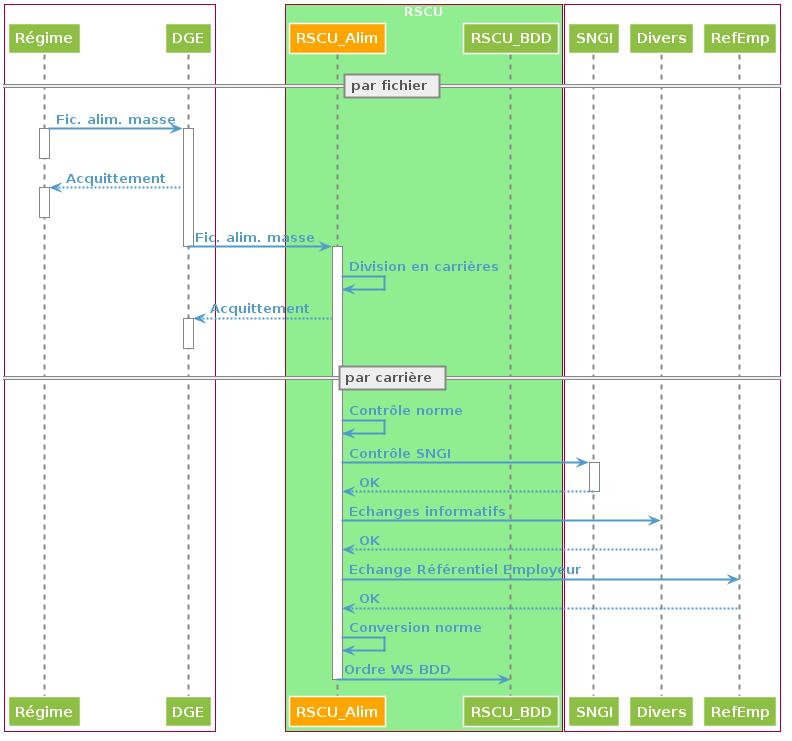

The diagram above was rendered by PlantUML. Its source (embedded in the PNG):
@startuml

skinparam backgroundColor transparent
skinparam defaultFontColor #519BC8
skinparam defaultFontStyle bold
skinparam arrowColor #519BC8
skinparam arrowThickness 2
skinparam shadowing false

skinparam actor {
    borderColor #EF525B
    backgroundColor #EF525B
    fontColor #EF525B
}
skinparam agent {
    borderColor white
    backGroundcolor #8DBF44
    fontColor white
}
skinparam database {
    borderColor white
    backGroundcolor #519BC8
    fontColor white
} 
skinparam rectangle {
    borderColor #888888
    backGroundcolor #EEEEEE
    fontColor #888888
}
skinparam cloud {
    borderColor #888888
    backGroundcolor #EEEEEE
    fontColor #888888
}
skinparam folder {
    borderColor #888888
    backGroundcolor #EEEEEE
    fontColor #888888
}
skinparam package {
    borderColor #888888
    backGroundcolor #EEEEEE
    fontColor #888888
}
skinparam frame {
    borderColor black
    backGroundcolor white
    fontColor 888888
}
skinparam component {
    borderColor white
    backGroundcolor #8DBF44
    fontColor white
}
skinparam artifact {
    borderColor white
    backGroundcolor #8DBF44
    fontColor white
}
skinparam node {
    borderColor white
    backGroundcolor #8DBF44
    fontColor white
}
skinparam queue {
    borderColor white
    backGroundcolor #8DBF44
    fontColor white
}
skinparam file {
    borderColor white
    backGroundcolor #888888
    fontColor white
}
skinparam storage {
    borderColor white
    backGroundcolor #8DBF44
    fontColor white
}
skinparam interface {
    borderColor #B30C37
    backGroundcolor #EF525B
}
skinparam boundary {
    borderColor #B30C37
    backGroundcolor #EF525B
}
skinparam entity {
    borderColor #B30C37
    backGroundcolor #EF525B
}
skinparam control {
    borderColor #B30C37
    backGroundcolor #EF525B
}
skinparam sequence {
    BoxFontColor white
    ParticipantFontColor white
    ParticipantBackgroundColor #8DBF44
    ParticipantBorderColor white
	LifeLineBorderColor #888888
	LifeLineBorderThickness 2
    DividerFontColor #555555
    DividerBorderColor #888888
    DividerBackGroundcolor #EEEEEE
}
skinparam usecase {
    borderColor white
    fontColor white
    backgroundColor #8DBF44
}
skinparam activity {
    startColor #B30C37
    endColor #B30C37
    borderColor white
    fontColor white
    backgroundColor #8DBF44
    diamondBackgroundColor #EEEEEE
    diamondBorderColor #888888
    diamondFontColor #888888
}
box "Partenaires" #White
	participant Régime
	participant DGE
end box
box "RSCU" #LightGreen
	participant RSCU_Alim #Orange
	participant RSCU_BDD
end box
box "Systèmes participants" #White
	participant SNGI
	participant Divers
	participant RefEmp
end box

== par fichier ==
Régime -> DGE: Fic. alim. masse
activate Régime
deactivate Régime
activate DGE
DGE --> Régime: Acquittement
activate Régime
deactivate Régime
DGE -> RSCU_Alim: Fic. alim. masse
deactivate DGE
activate RSCU_Alim
RSCU_Alim -> RSCU_Alim: Division en carrières
RSCU_Alim --> DGE: Acquittement
activate DGE
deactivate DGE

== par carrière ==
RSCU_Alim -> RSCU_Alim: Contrôle norme
RSCU_Alim -> SNGI: Contrôle SNGI
activate SNGI
SNGI --> RSCU_Alim: OK
deactivate SNGI
RSCU_Alim -> Divers: Echanges informatifs
Divers --> RSCU_Alim: OK
RSCU_Alim -> RefEmp: Echange Référentiel Employeur
RefEmp --> RSCU_Alim: OK
RSCU_Alim -> RSCU_Alim: Conversion norme
RSCU_Alim -> RSCU_BDD: Ordre WS BDD
deactivate RSCU_Alim
@enduml